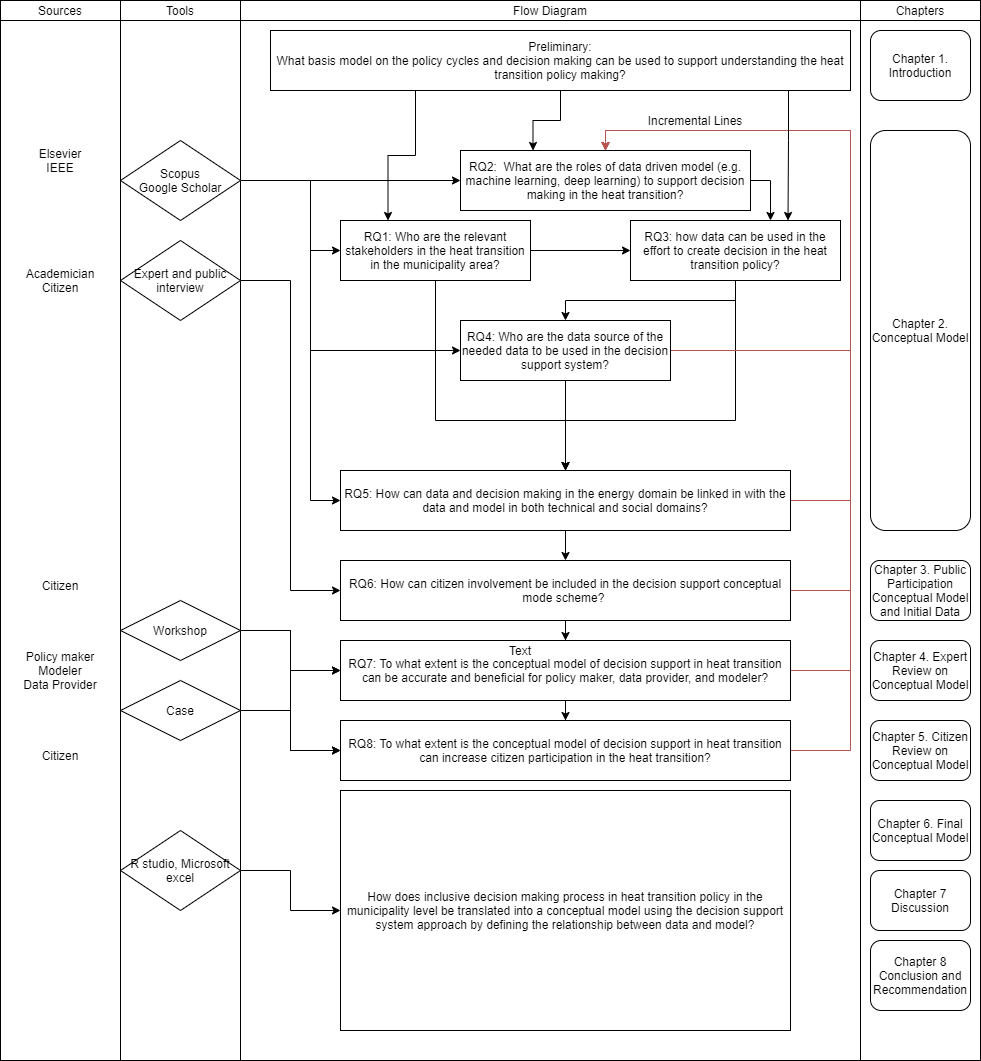

The diagram above was exported from draw.io. Its source (the exported page's mxGraphModel, read from the mxfile embedded in the PNG):
<mxGraphModel dx="2272" dy="1894" grid="1" gridSize="10" guides="1" tooltips="1" connect="1" arrows="1" fold="1" page="1" pageScale="1" pageWidth="850" pageHeight="1100" math="0" shadow="0">
  <root>
    <mxCell id="8R4Jmp7yaVFZAGhWIoXp-0" />
    <mxCell id="8R4Jmp7yaVFZAGhWIoXp-1" parent="8R4Jmp7yaVFZAGhWIoXp-0" />
    <mxCell id="8R4Jmp7yaVFZAGhWIoXp-2" value="" style="rounded=0;whiteSpace=wrap;html=1;" vertex="1" parent="8R4Jmp7yaVFZAGhWIoXp-1">
      <mxGeometry x="20" y="-70" width="120" height="1040" as="geometry" />
    </mxCell>
    <mxCell id="8R4Jmp7yaVFZAGhWIoXp-3" value="Tools" style="rounded=0;whiteSpace=wrap;html=1;" vertex="1" parent="8R4Jmp7yaVFZAGhWIoXp-1">
      <mxGeometry x="20" y="-90" width="120" height="20" as="geometry" />
    </mxCell>
    <mxCell id="8R4Jmp7yaVFZAGhWIoXp-4" value="" style="rounded=0;whiteSpace=wrap;html=1;" vertex="1" parent="8R4Jmp7yaVFZAGhWIoXp-1">
      <mxGeometry x="140" y="-70" width="620" height="1040" as="geometry" />
    </mxCell>
    <mxCell id="8R4Jmp7yaVFZAGhWIoXp-5" value="Flow Diagram" style="rounded=0;whiteSpace=wrap;html=1;" vertex="1" parent="8R4Jmp7yaVFZAGhWIoXp-1">
      <mxGeometry x="140" y="-90" width="620" height="20" as="geometry" />
    </mxCell>
    <mxCell id="8R4Jmp7yaVFZAGhWIoXp-6" value="" style="rounded=0;whiteSpace=wrap;html=1;" vertex="1" parent="8R4Jmp7yaVFZAGhWIoXp-1">
      <mxGeometry x="760" y="-70" width="120" height="1040" as="geometry" />
    </mxCell>
    <mxCell id="8R4Jmp7yaVFZAGhWIoXp-7" value="Chapters" style="rounded=0;whiteSpace=wrap;html=1;" vertex="1" parent="8R4Jmp7yaVFZAGhWIoXp-1">
      <mxGeometry x="760" y="-90" width="120" height="20" as="geometry" />
    </mxCell>
    <mxCell id="8R4Jmp7yaVFZAGhWIoXp-8" style="edgeStyle=orthogonalEdgeStyle;rounded=0;orthogonalLoop=1;jettySize=auto;html=1;exitX=1;exitY=0.5;exitDx=0;exitDy=0;" edge="1" parent="8R4Jmp7yaVFZAGhWIoXp-1" source="8R4Jmp7yaVFZAGhWIoXp-12" target="8R4Jmp7yaVFZAGhWIoXp-20">
      <mxGeometry relative="1" as="geometry" />
    </mxCell>
    <mxCell id="8R4Jmp7yaVFZAGhWIoXp-9" style="edgeStyle=orthogonalEdgeStyle;rounded=0;orthogonalLoop=1;jettySize=auto;html=1;exitX=1;exitY=0.5;exitDx=0;exitDy=0;entryX=0;entryY=0.5;entryDx=0;entryDy=0;" edge="1" parent="8R4Jmp7yaVFZAGhWIoXp-1" source="8R4Jmp7yaVFZAGhWIoXp-12" target="8R4Jmp7yaVFZAGhWIoXp-25">
      <mxGeometry relative="1" as="geometry">
        <Array as="points">
          <mxPoint x="210" y="90" />
          <mxPoint x="210" y="160" />
        </Array>
      </mxGeometry>
    </mxCell>
    <mxCell id="8R4Jmp7yaVFZAGhWIoXp-10" style="edgeStyle=orthogonalEdgeStyle;rounded=0;orthogonalLoop=1;jettySize=auto;html=1;exitX=1;exitY=0.5;exitDx=0;exitDy=0;entryX=0;entryY=0.5;entryDx=0;entryDy=0;" edge="1" parent="8R4Jmp7yaVFZAGhWIoXp-1" source="8R4Jmp7yaVFZAGhWIoXp-12" target="8R4Jmp7yaVFZAGhWIoXp-29">
      <mxGeometry relative="1" as="geometry">
        <Array as="points">
          <mxPoint x="210" y="90" />
          <mxPoint x="210" y="260" />
        </Array>
      </mxGeometry>
    </mxCell>
    <mxCell id="8R4Jmp7yaVFZAGhWIoXp-11" style="edgeStyle=orthogonalEdgeStyle;rounded=0;orthogonalLoop=1;jettySize=auto;html=1;exitX=1;exitY=0.5;exitDx=0;exitDy=0;entryX=0;entryY=0.5;entryDx=0;entryDy=0;" edge="1" parent="8R4Jmp7yaVFZAGhWIoXp-1" source="8R4Jmp7yaVFZAGhWIoXp-12" target="8R4Jmp7yaVFZAGhWIoXp-32">
      <mxGeometry relative="1" as="geometry">
        <Array as="points">
          <mxPoint x="210" y="90" />
          <mxPoint x="210" y="410" />
        </Array>
      </mxGeometry>
    </mxCell>
    <mxCell id="8R4Jmp7yaVFZAGhWIoXp-12" value="Scopus&lt;br&gt;Google Scholar" style="rhombus;whiteSpace=wrap;html=1;" vertex="1" parent="8R4Jmp7yaVFZAGhWIoXp-1">
      <mxGeometry x="20" y="50" width="120" height="80" as="geometry" />
    </mxCell>
    <mxCell id="8R4Jmp7yaVFZAGhWIoXp-14" value="Chapter 2. Conceptual Model" style="rounded=1;whiteSpace=wrap;html=1;" vertex="1" parent="8R4Jmp7yaVFZAGhWIoXp-1">
      <mxGeometry x="770" y="40" width="100" height="400" as="geometry" />
    </mxCell>
    <mxCell id="8R4Jmp7yaVFZAGhWIoXp-15" value="Chapter 4. Expert Review on Conceptual Model" style="rounded=1;whiteSpace=wrap;html=1;" vertex="1" parent="8R4Jmp7yaVFZAGhWIoXp-1">
      <mxGeometry x="770" y="550" width="100" height="60" as="geometry" />
    </mxCell>
    <mxCell id="8R4Jmp7yaVFZAGhWIoXp-16" value="Chapter 3. Public Participation Conceptual Model and Initial Data" style="rounded=1;whiteSpace=wrap;html=1;" vertex="1" parent="8R4Jmp7yaVFZAGhWIoXp-1">
      <mxGeometry x="770" y="470" width="100" height="60" as="geometry" />
    </mxCell>
    <mxCell id="8R4Jmp7yaVFZAGhWIoXp-18" value="Chapter 7 Discussion" style="rounded=1;whiteSpace=wrap;html=1;" vertex="1" parent="8R4Jmp7yaVFZAGhWIoXp-1">
      <mxGeometry x="770" y="780" width="100" height="60" as="geometry" />
    </mxCell>
    <mxCell id="8R4Jmp7yaVFZAGhWIoXp-19" style="edgeStyle=orthogonalEdgeStyle;rounded=0;orthogonalLoop=1;jettySize=auto;html=1;exitX=1;exitY=0.5;exitDx=0;exitDy=0;" edge="1" parent="8R4Jmp7yaVFZAGhWIoXp-1" source="8R4Jmp7yaVFZAGhWIoXp-20" target="8R4Jmp7yaVFZAGhWIoXp-27">
      <mxGeometry relative="1" as="geometry">
        <Array as="points">
          <mxPoint x="670" y="90" />
        </Array>
      </mxGeometry>
    </mxCell>
    <mxCell id="8R4Jmp7yaVFZAGhWIoXp-20" value="RQ2:&amp;nbsp;&amp;nbsp;What are the roles of data driven model (e.g. machine learning, deep learning) to support decision making in the heat transition?" style="rounded=0;whiteSpace=wrap;html=1;" vertex="1" parent="8R4Jmp7yaVFZAGhWIoXp-1">
      <mxGeometry x="360" y="60" width="290" height="60" as="geometry" />
    </mxCell>
    <mxCell id="8R4Jmp7yaVFZAGhWIoXp-22" style="edgeStyle=orthogonalEdgeStyle;rounded=0;orthogonalLoop=1;jettySize=auto;html=1;exitX=1;exitY=0.5;exitDx=0;exitDy=0;entryX=0;entryY=0.5;entryDx=0;entryDy=0;" edge="1" parent="8R4Jmp7yaVFZAGhWIoXp-1" source="8R4Jmp7yaVFZAGhWIoXp-23" target="8R4Jmp7yaVFZAGhWIoXp-35">
      <mxGeometry relative="1" as="geometry" />
    </mxCell>
    <mxCell id="8R4Jmp7yaVFZAGhWIoXp-23" value="Expert and public interview" style="rhombus;whiteSpace=wrap;html=1;" vertex="1" parent="8R4Jmp7yaVFZAGhWIoXp-1">
      <mxGeometry x="20" y="150" width="120" height="80" as="geometry" />
    </mxCell>
    <mxCell id="8R4Jmp7yaVFZAGhWIoXp-24" style="edgeStyle=orthogonalEdgeStyle;rounded=0;orthogonalLoop=1;jettySize=auto;html=1;exitX=1;exitY=0.5;exitDx=0;exitDy=0;entryX=0;entryY=0.5;entryDx=0;entryDy=0;" edge="1" parent="8R4Jmp7yaVFZAGhWIoXp-1" source="8R4Jmp7yaVFZAGhWIoXp-25" target="8R4Jmp7yaVFZAGhWIoXp-27">
      <mxGeometry relative="1" as="geometry" />
    </mxCell>
    <mxCell id="8R4Jmp7yaVFZAGhWIoXp-54" style="edgeStyle=orthogonalEdgeStyle;rounded=0;orthogonalLoop=1;jettySize=auto;html=1;exitX=0.5;exitY=1;exitDx=0;exitDy=0;entryX=0.5;entryY=0;entryDx=0;entryDy=0;" edge="1" parent="8R4Jmp7yaVFZAGhWIoXp-1" source="8R4Jmp7yaVFZAGhWIoXp-25" target="8R4Jmp7yaVFZAGhWIoXp-32">
      <mxGeometry relative="1" as="geometry">
        <Array as="points">
          <mxPoint x="335" y="330" />
          <mxPoint x="465" y="330" />
        </Array>
      </mxGeometry>
    </mxCell>
    <mxCell id="8R4Jmp7yaVFZAGhWIoXp-25" value="RQ1: Who are the relevant stakeholders in the heat transition in the municipality area?" style="rounded=0;whiteSpace=wrap;html=1;" vertex="1" parent="8R4Jmp7yaVFZAGhWIoXp-1">
      <mxGeometry x="240" y="130" width="190" height="60" as="geometry" />
    </mxCell>
    <mxCell id="8R4Jmp7yaVFZAGhWIoXp-26" style="edgeStyle=orthogonalEdgeStyle;rounded=0;orthogonalLoop=1;jettySize=auto;html=1;exitX=0.5;exitY=1;exitDx=0;exitDy=0;entryX=0.5;entryY=0;entryDx=0;entryDy=0;" edge="1" parent="8R4Jmp7yaVFZAGhWIoXp-1" source="8R4Jmp7yaVFZAGhWIoXp-27" target="8R4Jmp7yaVFZAGhWIoXp-29">
      <mxGeometry relative="1" as="geometry" />
    </mxCell>
    <mxCell id="8R4Jmp7yaVFZAGhWIoXp-55" style="edgeStyle=orthogonalEdgeStyle;rounded=0;orthogonalLoop=1;jettySize=auto;html=1;exitX=0.5;exitY=1;exitDx=0;exitDy=0;entryX=0.5;entryY=0;entryDx=0;entryDy=0;" edge="1" parent="8R4Jmp7yaVFZAGhWIoXp-1" source="8R4Jmp7yaVFZAGhWIoXp-27" target="8R4Jmp7yaVFZAGhWIoXp-32">
      <mxGeometry relative="1" as="geometry">
        <Array as="points">
          <mxPoint x="635" y="330" />
          <mxPoint x="465" y="330" />
        </Array>
      </mxGeometry>
    </mxCell>
    <mxCell id="8R4Jmp7yaVFZAGhWIoXp-27" value="RQ3:&amp;nbsp;how data can be used in the effort to create decision in the heat transition policy?" style="rounded=0;whiteSpace=wrap;html=1;" vertex="1" parent="8R4Jmp7yaVFZAGhWIoXp-1">
      <mxGeometry x="530" y="130" width="210" height="60" as="geometry" />
    </mxCell>
    <mxCell id="8R4Jmp7yaVFZAGhWIoXp-28" style="edgeStyle=orthogonalEdgeStyle;rounded=0;orthogonalLoop=1;jettySize=auto;html=1;exitX=1;exitY=0.5;exitDx=0;exitDy=0;entryX=0.5;entryY=0;entryDx=0;entryDy=0;fillColor=#f8cecc;strokeColor=#b85450;" edge="1" parent="8R4Jmp7yaVFZAGhWIoXp-1" source="8R4Jmp7yaVFZAGhWIoXp-29" target="8R4Jmp7yaVFZAGhWIoXp-20">
      <mxGeometry relative="1" as="geometry">
        <Array as="points">
          <mxPoint x="750" y="260" />
          <mxPoint x="750" y="40" />
          <mxPoint x="505" y="40" />
        </Array>
      </mxGeometry>
    </mxCell>
    <mxCell id="8R4Jmp7yaVFZAGhWIoXp-56" style="edgeStyle=orthogonalEdgeStyle;rounded=0;orthogonalLoop=1;jettySize=auto;html=1;exitX=0.5;exitY=1;exitDx=0;exitDy=0;" edge="1" parent="8R4Jmp7yaVFZAGhWIoXp-1" source="8R4Jmp7yaVFZAGhWIoXp-29" target="8R4Jmp7yaVFZAGhWIoXp-32">
      <mxGeometry relative="1" as="geometry" />
    </mxCell>
    <mxCell id="8R4Jmp7yaVFZAGhWIoXp-29" value="RQ4: Who are the data source of the needed data to be used in the decision support system?" style="rounded=0;whiteSpace=wrap;html=1;" vertex="1" parent="8R4Jmp7yaVFZAGhWIoXp-1">
      <mxGeometry x="360" y="230" width="210" height="60" as="geometry" />
    </mxCell>
    <mxCell id="8R4Jmp7yaVFZAGhWIoXp-30" style="edgeStyle=orthogonalEdgeStyle;rounded=0;orthogonalLoop=1;jettySize=auto;html=1;exitX=0.5;exitY=1;exitDx=0;exitDy=0;" edge="1" parent="8R4Jmp7yaVFZAGhWIoXp-1" source="8R4Jmp7yaVFZAGhWIoXp-32" target="8R4Jmp7yaVFZAGhWIoXp-35">
      <mxGeometry relative="1" as="geometry" />
    </mxCell>
    <mxCell id="8R4Jmp7yaVFZAGhWIoXp-31" style="edgeStyle=orthogonalEdgeStyle;rounded=0;orthogonalLoop=1;jettySize=auto;html=1;exitX=1;exitY=0.5;exitDx=0;exitDy=0;entryX=0.5;entryY=0;entryDx=0;entryDy=0;fillColor=#f8cecc;strokeColor=#b85450;" edge="1" parent="8R4Jmp7yaVFZAGhWIoXp-1" source="8R4Jmp7yaVFZAGhWIoXp-32" target="8R4Jmp7yaVFZAGhWIoXp-20">
      <mxGeometry relative="1" as="geometry">
        <Array as="points">
          <mxPoint x="750" y="410" />
          <mxPoint x="750" y="40" />
          <mxPoint x="505" y="40" />
        </Array>
      </mxGeometry>
    </mxCell>
    <mxCell id="8R4Jmp7yaVFZAGhWIoXp-32" value="RQ5: How can data and decision making in the energy domain be linked in with the data and model in both technical and social domains?" style="rounded=0;whiteSpace=wrap;html=1;" vertex="1" parent="8R4Jmp7yaVFZAGhWIoXp-1">
      <mxGeometry x="240" y="380" width="450" height="60" as="geometry" />
    </mxCell>
    <mxCell id="8R4Jmp7yaVFZAGhWIoXp-33" style="edgeStyle=orthogonalEdgeStyle;rounded=0;orthogonalLoop=1;jettySize=auto;html=1;exitX=0.5;exitY=1;exitDx=0;exitDy=0;" edge="1" parent="8R4Jmp7yaVFZAGhWIoXp-1" source="8R4Jmp7yaVFZAGhWIoXp-35" target="8R4Jmp7yaVFZAGhWIoXp-41">
      <mxGeometry relative="1" as="geometry" />
    </mxCell>
    <mxCell id="8R4Jmp7yaVFZAGhWIoXp-34" style="edgeStyle=orthogonalEdgeStyle;rounded=0;orthogonalLoop=1;jettySize=auto;html=1;exitX=1;exitY=0.5;exitDx=0;exitDy=0;entryX=0.5;entryY=0;entryDx=0;entryDy=0;fillColor=#f8cecc;strokeColor=#b85450;" edge="1" parent="8R4Jmp7yaVFZAGhWIoXp-1" source="8R4Jmp7yaVFZAGhWIoXp-35" target="8R4Jmp7yaVFZAGhWIoXp-20">
      <mxGeometry relative="1" as="geometry">
        <Array as="points">
          <mxPoint x="750" y="500" />
          <mxPoint x="750" y="40" />
          <mxPoint x="505" y="40" />
        </Array>
      </mxGeometry>
    </mxCell>
    <mxCell id="8R4Jmp7yaVFZAGhWIoXp-35" value="RQ6: How can citizen involvement be included in the decision support conceptual mode scheme?&amp;nbsp;" style="rounded=0;whiteSpace=wrap;html=1;" vertex="1" parent="8R4Jmp7yaVFZAGhWIoXp-1">
      <mxGeometry x="240" y="470" width="450" height="60" as="geometry" />
    </mxCell>
    <mxCell id="8R4Jmp7yaVFZAGhWIoXp-36" style="edgeStyle=orthogonalEdgeStyle;rounded=0;orthogonalLoop=1;jettySize=auto;html=1;exitX=1;exitY=0.5;exitDx=0;exitDy=0;entryX=0;entryY=0.5;entryDx=0;entryDy=0;" edge="1" parent="8R4Jmp7yaVFZAGhWIoXp-1" source="8R4Jmp7yaVFZAGhWIoXp-38" target="8R4Jmp7yaVFZAGhWIoXp-41">
      <mxGeometry relative="1" as="geometry" />
    </mxCell>
    <mxCell id="8R4Jmp7yaVFZAGhWIoXp-37" style="edgeStyle=orthogonalEdgeStyle;rounded=0;orthogonalLoop=1;jettySize=auto;html=1;exitX=1;exitY=0.5;exitDx=0;exitDy=0;entryX=0;entryY=0.5;entryDx=0;entryDy=0;" edge="1" parent="8R4Jmp7yaVFZAGhWIoXp-1" source="8R4Jmp7yaVFZAGhWIoXp-38" target="8R4Jmp7yaVFZAGhWIoXp-47">
      <mxGeometry relative="1" as="geometry" />
    </mxCell>
    <mxCell id="8R4Jmp7yaVFZAGhWIoXp-38" value="Workshop" style="rhombus;whiteSpace=wrap;html=1;" vertex="1" parent="8R4Jmp7yaVFZAGhWIoXp-1">
      <mxGeometry x="20" y="510" width="120" height="60" as="geometry" />
    </mxCell>
    <mxCell id="8R4Jmp7yaVFZAGhWIoXp-39" style="edgeStyle=orthogonalEdgeStyle;rounded=0;orthogonalLoop=1;jettySize=auto;html=1;exitX=0.5;exitY=1;exitDx=0;exitDy=0;" edge="1" parent="8R4Jmp7yaVFZAGhWIoXp-1" source="8R4Jmp7yaVFZAGhWIoXp-41" target="8R4Jmp7yaVFZAGhWIoXp-47">
      <mxGeometry relative="1" as="geometry" />
    </mxCell>
    <mxCell id="8R4Jmp7yaVFZAGhWIoXp-40" style="edgeStyle=orthogonalEdgeStyle;rounded=0;orthogonalLoop=1;jettySize=auto;html=1;exitX=1;exitY=0.5;exitDx=0;exitDy=0;entryX=0.5;entryY=0;entryDx=0;entryDy=0;fillColor=#f8cecc;strokeColor=#b85450;" edge="1" parent="8R4Jmp7yaVFZAGhWIoXp-1" source="8R4Jmp7yaVFZAGhWIoXp-41" target="8R4Jmp7yaVFZAGhWIoXp-20">
      <mxGeometry relative="1" as="geometry">
        <Array as="points">
          <mxPoint x="750" y="580" />
          <mxPoint x="750" y="40" />
          <mxPoint x="505" y="40" />
        </Array>
      </mxGeometry>
    </mxCell>
    <mxCell id="8R4Jmp7yaVFZAGhWIoXp-41" value="RQ7:&amp;nbsp;To what extent is the conceptual model of decision support in heat transition can be accurate and beneficial for policy maker, data provider, and modeler?" style="rounded=0;whiteSpace=wrap;html=1;" vertex="1" parent="8R4Jmp7yaVFZAGhWIoXp-1">
      <mxGeometry x="240" y="550" width="450" height="60" as="geometry" />
    </mxCell>
    <mxCell id="8R4Jmp7yaVFZAGhWIoXp-42" style="edgeStyle=orthogonalEdgeStyle;rounded=0;orthogonalLoop=1;jettySize=auto;html=1;exitX=1;exitY=0.5;exitDx=0;exitDy=0;entryX=0;entryY=0.5;entryDx=0;entryDy=0;" edge="1" parent="8R4Jmp7yaVFZAGhWIoXp-1" source="8R4Jmp7yaVFZAGhWIoXp-44" target="8R4Jmp7yaVFZAGhWIoXp-41">
      <mxGeometry relative="1" as="geometry" />
    </mxCell>
    <mxCell id="8R4Jmp7yaVFZAGhWIoXp-43" style="edgeStyle=orthogonalEdgeStyle;rounded=0;orthogonalLoop=1;jettySize=auto;html=1;exitX=1;exitY=0.5;exitDx=0;exitDy=0;" edge="1" parent="8R4Jmp7yaVFZAGhWIoXp-1" source="8R4Jmp7yaVFZAGhWIoXp-44" target="8R4Jmp7yaVFZAGhWIoXp-47">
      <mxGeometry relative="1" as="geometry" />
    </mxCell>
    <mxCell id="8R4Jmp7yaVFZAGhWIoXp-44" value="Case" style="rhombus;whiteSpace=wrap;html=1;" vertex="1" parent="8R4Jmp7yaVFZAGhWIoXp-1">
      <mxGeometry x="20" y="590" width="120" height="60" as="geometry" />
    </mxCell>
    <mxCell id="8R4Jmp7yaVFZAGhWIoXp-45" style="edgeStyle=orthogonalEdgeStyle;rounded=0;orthogonalLoop=1;jettySize=auto;html=1;exitX=1;exitY=0.5;exitDx=0;exitDy=0;entryX=0.5;entryY=0;entryDx=0;entryDy=0;fillColor=#f8cecc;strokeColor=#b85450;" edge="1" parent="8R4Jmp7yaVFZAGhWIoXp-1" source="8R4Jmp7yaVFZAGhWIoXp-47" target="8R4Jmp7yaVFZAGhWIoXp-20">
      <mxGeometry relative="1" as="geometry">
        <Array as="points">
          <mxPoint x="750" y="660" />
          <mxPoint x="750" y="40" />
          <mxPoint x="505" y="40" />
        </Array>
      </mxGeometry>
    </mxCell>
    <mxCell id="8R4Jmp7yaVFZAGhWIoXp-47" value="RQ8: To what extent is the conceptual model of decision support in heat transition can increase citizen participation in the heat transition?" style="rounded=0;whiteSpace=wrap;html=1;" vertex="1" parent="8R4Jmp7yaVFZAGhWIoXp-1">
      <mxGeometry x="240" y="630" width="450" height="60" as="geometry" />
    </mxCell>
    <mxCell id="8R4Jmp7yaVFZAGhWIoXp-48" value="How does inclusive decision making process in heat transition policy in the municipality level be translated into a conceptual model using the decision support system approach by defining the relationship between data and model?" style="rounded=0;whiteSpace=wrap;html=1;" vertex="1" parent="8R4Jmp7yaVFZAGhWIoXp-1">
      <mxGeometry x="240" y="700" width="450" height="240" as="geometry" />
    </mxCell>
    <mxCell id="8R4Jmp7yaVFZAGhWIoXp-49" style="edgeStyle=orthogonalEdgeStyle;rounded=0;orthogonalLoop=1;jettySize=auto;html=1;exitX=1;exitY=0.5;exitDx=0;exitDy=0;" edge="1" parent="8R4Jmp7yaVFZAGhWIoXp-1" source="8R4Jmp7yaVFZAGhWIoXp-50" target="8R4Jmp7yaVFZAGhWIoXp-48">
      <mxGeometry relative="1" as="geometry" />
    </mxCell>
    <mxCell id="8R4Jmp7yaVFZAGhWIoXp-50" value="R studio, Microsoft excel" style="rhombus;whiteSpace=wrap;html=1;" vertex="1" parent="8R4Jmp7yaVFZAGhWIoXp-1">
      <mxGeometry x="20" y="740" width="120" height="80" as="geometry" />
    </mxCell>
    <mxCell id="8R4Jmp7yaVFZAGhWIoXp-53" value="Chapter 5. Citizen Review on Conceptual Model" style="rounded=1;whiteSpace=wrap;html=1;" vertex="1" parent="8R4Jmp7yaVFZAGhWIoXp-1">
      <mxGeometry x="770" y="630" width="100" height="60" as="geometry" />
    </mxCell>
    <mxCell id="8R4Jmp7yaVFZAGhWIoXp-58" value="Incremental Lines" style="text;html=1;strokeColor=none;fillColor=none;align=center;verticalAlign=middle;whiteSpace=wrap;rounded=0;" vertex="1" parent="8R4Jmp7yaVFZAGhWIoXp-1">
      <mxGeometry x="540" y="20" width="110" height="20" as="geometry" />
    </mxCell>
    <mxCell id="8R4Jmp7yaVFZAGhWIoXp-62" style="edgeStyle=orthogonalEdgeStyle;rounded=0;orthogonalLoop=1;jettySize=auto;html=1;exitX=0.25;exitY=1;exitDx=0;exitDy=0;entryX=0.25;entryY=0;entryDx=0;entryDy=0;" edge="1" parent="8R4Jmp7yaVFZAGhWIoXp-1" source="8R4Jmp7yaVFZAGhWIoXp-59" target="8R4Jmp7yaVFZAGhWIoXp-25">
      <mxGeometry relative="1" as="geometry" />
    </mxCell>
    <mxCell id="8R4Jmp7yaVFZAGhWIoXp-63" style="edgeStyle=orthogonalEdgeStyle;rounded=0;orthogonalLoop=1;jettySize=auto;html=1;exitX=0.5;exitY=1;exitDx=0;exitDy=0;entryX=0.25;entryY=0;entryDx=0;entryDy=0;" edge="1" parent="8R4Jmp7yaVFZAGhWIoXp-1" source="8R4Jmp7yaVFZAGhWIoXp-59" target="8R4Jmp7yaVFZAGhWIoXp-20">
      <mxGeometry relative="1" as="geometry" />
    </mxCell>
    <mxCell id="8R4Jmp7yaVFZAGhWIoXp-64" style="edgeStyle=orthogonalEdgeStyle;rounded=0;orthogonalLoop=1;jettySize=auto;html=1;exitX=0.75;exitY=1;exitDx=0;exitDy=0;entryX=0.75;entryY=0;entryDx=0;entryDy=0;" edge="1" parent="8R4Jmp7yaVFZAGhWIoXp-1" source="8R4Jmp7yaVFZAGhWIoXp-59" target="8R4Jmp7yaVFZAGhWIoXp-27">
      <mxGeometry relative="1" as="geometry">
        <Array as="points">
          <mxPoint x="688" />
          <mxPoint x="688" y="50" />
        </Array>
      </mxGeometry>
    </mxCell>
    <mxCell id="8R4Jmp7yaVFZAGhWIoXp-59" value="Preliminary:&lt;br&gt;What basis model on the policy cycles and decision making can be used to support understanding the heat transition policy making?" style="rounded=0;whiteSpace=wrap;html=1;" vertex="1" parent="8R4Jmp7yaVFZAGhWIoXp-1">
      <mxGeometry x="170" y="-60" width="580" height="60" as="geometry" />
    </mxCell>
    <mxCell id="8R4Jmp7yaVFZAGhWIoXp-60" value="Chapter 1. Introduction" style="rounded=1;whiteSpace=wrap;html=1;" vertex="1" parent="8R4Jmp7yaVFZAGhWIoXp-1">
      <mxGeometry x="770" y="-60" width="100" height="70" as="geometry" />
    </mxCell>
    <mxCell id="8R4Jmp7yaVFZAGhWIoXp-65" value="Chapter 8 Conclusion and Recommendation" style="rounded=1;whiteSpace=wrap;html=1;" vertex="1" parent="8R4Jmp7yaVFZAGhWIoXp-1">
      <mxGeometry x="770" y="850" width="100" height="70" as="geometry" />
    </mxCell>
    <mxCell id="8R4Jmp7yaVFZAGhWIoXp-66" value="Chapter 6. Final Conceptual Model" style="rounded=1;whiteSpace=wrap;html=1;" vertex="1" parent="8R4Jmp7yaVFZAGhWIoXp-1">
      <mxGeometry x="770" y="710" width="100" height="60" as="geometry" />
    </mxCell>
    <mxCell id="8R4Jmp7yaVFZAGhWIoXp-67" value="" style="rounded=0;whiteSpace=wrap;html=1;" vertex="1" parent="8R4Jmp7yaVFZAGhWIoXp-1">
      <mxGeometry x="-100" y="-70" width="120" height="1040" as="geometry" />
    </mxCell>
    <mxCell id="8R4Jmp7yaVFZAGhWIoXp-68" value="Sources" style="rounded=0;whiteSpace=wrap;html=1;" vertex="1" parent="8R4Jmp7yaVFZAGhWIoXp-1">
      <mxGeometry x="-100" y="-90" width="120" height="20" as="geometry" />
    </mxCell>
    <mxCell id="8R4Jmp7yaVFZAGhWIoXp-70" value="Text" style="text;html=1;strokeColor=none;fillColor=none;align=center;verticalAlign=middle;whiteSpace=wrap;rounded=0;" vertex="1" parent="8R4Jmp7yaVFZAGhWIoXp-1">
      <mxGeometry x="400" y="550" width="40" height="20" as="geometry" />
    </mxCell>
    <mxCell id="8R4Jmp7yaVFZAGhWIoXp-71" value="Policy maker&lt;br&gt;Modeler&lt;br&gt;Data Provider" style="text;html=1;strokeColor=none;fillColor=none;align=center;verticalAlign=middle;whiteSpace=wrap;rounded=0;" vertex="1" parent="8R4Jmp7yaVFZAGhWIoXp-1">
      <mxGeometry x="-100" y="550" width="120" height="60" as="geometry" />
    </mxCell>
    <mxCell id="8R4Jmp7yaVFZAGhWIoXp-72" value="Citizen" style="text;html=1;strokeColor=none;fillColor=none;align=center;verticalAlign=middle;whiteSpace=wrap;rounded=0;" vertex="1" parent="8R4Jmp7yaVFZAGhWIoXp-1">
      <mxGeometry x="-100" y="470" width="120" height="50" as="geometry" />
    </mxCell>
    <mxCell id="8R4Jmp7yaVFZAGhWIoXp-73" value="Citizen" style="text;html=1;strokeColor=none;fillColor=none;align=center;verticalAlign=middle;whiteSpace=wrap;rounded=0;" vertex="1" parent="8R4Jmp7yaVFZAGhWIoXp-1">
      <mxGeometry x="-100" y="640" width="120" height="50" as="geometry" />
    </mxCell>
    <mxCell id="8R4Jmp7yaVFZAGhWIoXp-74" value="Elsevier&lt;br&gt;IEEE&lt;br&gt;" style="text;html=1;strokeColor=none;fillColor=none;align=center;verticalAlign=middle;whiteSpace=wrap;rounded=0;" vertex="1" parent="8R4Jmp7yaVFZAGhWIoXp-1">
      <mxGeometry x="-100" y="60" width="120" height="20" as="geometry" />
    </mxCell>
    <mxCell id="8R4Jmp7yaVFZAGhWIoXp-77" value="Academician&lt;br&gt;Citizen" style="text;html=1;strokeColor=none;fillColor=none;align=center;verticalAlign=middle;whiteSpace=wrap;rounded=0;" vertex="1" parent="8R4Jmp7yaVFZAGhWIoXp-1">
      <mxGeometry x="-100" y="165" width="120" height="50" as="geometry" />
    </mxCell>
  </root>
</mxGraphModel>